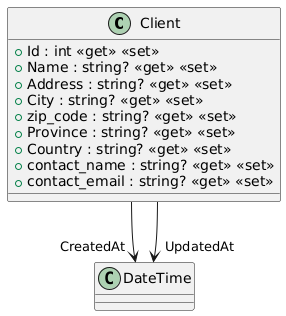

The diagram above was rendered by PlantUML. Its source (embedded in the PNG):
@startuml
class Client {
    + Id : int <<get>> <<set>>
    + Name : string? <<get>> <<set>>
    + Address : string? <<get>> <<set>>
    + City : string? <<get>> <<set>>
    + zip_code : string? <<get>> <<set>>
    + Province : string? <<get>> <<set>>
    + Country : string? <<get>> <<set>>
    + contact_name : string? <<get>> <<set>>
    + contact_email : string? <<get>> <<set>>
}
Client --> "CreatedAt" DateTime
Client --> "UpdatedAt" DateTime
@enduml